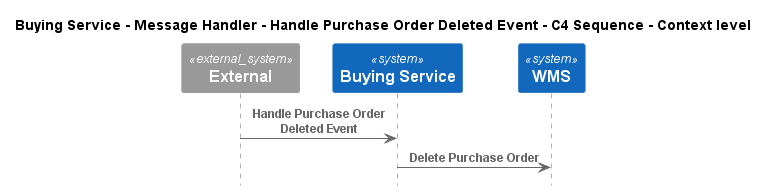

The diagram above was rendered by PlantUML. Its source (embedded in the PNG):
@startuml
!pragma layout smetana
!include ..\..\..\..\..\..\..\.c4s\C4_Sequence.puml

title Buying Service - Message Handler - Handle Purchase Order Deleted Event - C4 Sequence - Context level

System_Ext(C4InterFlow.SoftwareSystems.ExternalSystem, "External", "")
System(ECommercePlatform.SoftwareSystems.BuyingService, "Buying Service", "")
System(ECommercePlatform.SoftwareSystems.WMS, "WMS", "")

Rel(C4InterFlow.SoftwareSystems.ExternalSystem, ECommercePlatform.SoftwareSystems.BuyingService, "Handle Purchase Order Deleted Event")
Rel(ECommercePlatform.SoftwareSystems.BuyingService, ECommercePlatform.SoftwareSystems.WMS, "Delete Purchase Order")


@enduml